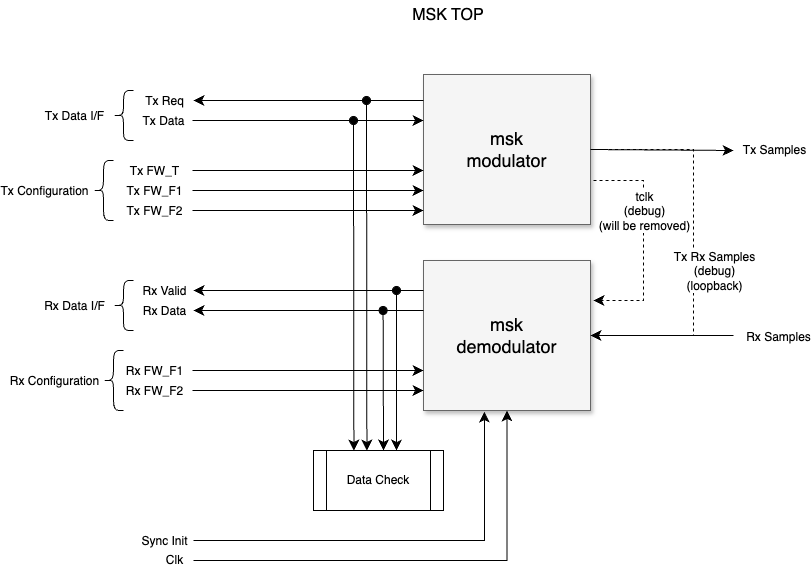

The diagram above was exported from draw.io. Its source (the exported page's mxGraphModel, read from the mxfile embedded in the PNG):
<mxGraphModel dx="1012" dy="703" grid="1" gridSize="10" guides="1" tooltips="1" connect="1" arrows="1" fold="1" page="1" pageScale="1.5" pageWidth="1169" pageHeight="826" background="none" math="0" shadow="0">
  <root>
    <mxCell id="0" style=";html=1;" />
    <mxCell id="1" style=";html=1;" parent="0" />
    <mxCell id="3a17f1ce550125da-8" value="msk&lt;div&gt;modulator&lt;/div&gt;" style="whiteSpace=wrap;html=1;shadow=1;fontSize=18;fillColor=#f5f5f5;strokeColor=#666666;" parent="1" vertex="1">
      <mxGeometry x="550" y="434" width="167" height="150" as="geometry" />
    </mxCell>
    <mxCell id="5MT85CLrAXMq4OrwpdyS-1" value="msk&lt;div&gt;demodulator&lt;/div&gt;" style="whiteSpace=wrap;html=1;shadow=1;fontSize=18;fillColor=#f5f5f5;strokeColor=#666666;" parent="1" vertex="1">
      <mxGeometry x="550" y="620" width="167" height="150" as="geometry" />
    </mxCell>
    <mxCell id="5MT85CLrAXMq4OrwpdyS-2" value="" style="edgeStyle=elbowEdgeStyle;elbow=vertical;endArrow=classic;html=1;curved=0;rounded=0;endSize=8;startSize=8;fontSize=12;dashed=1;" parent="1" source="3a17f1ce550125da-8" target="5MT85CLrAXMq4OrwpdyS-1" edge="1">
      <mxGeometry width="50" height="50" relative="1" as="geometry">
        <mxPoint x="720" y="630" as="sourcePoint" />
        <mxPoint x="790" y="710" as="targetPoint" />
        <Array as="points">
          <mxPoint x="820" y="600" />
        </Array>
      </mxGeometry>
    </mxCell>
    <mxCell id="5MT85CLrAXMq4OrwpdyS-3" value="Tx Rx Samples&lt;div&gt;(debug)&lt;/div&gt;&lt;div&gt;(loopback)&lt;/div&gt;" style="edgeLabel;html=1;align=center;verticalAlign=middle;resizable=0;points=[];fontSize=12;" parent="5MT85CLrAXMq4OrwpdyS-2" vertex="1" connectable="0">
      <mxGeometry x="-0.1218" relative="1" as="geometry">
        <mxPoint x="20" y="52" as="offset" />
      </mxGeometry>
    </mxCell>
    <mxCell id="5MT85CLrAXMq4OrwpdyS-4" value="" style="endArrow=classic;html=1;rounded=0;fontSize=12;startSize=8;endSize=8;curved=1;" parent="1" edge="1">
      <mxGeometry width="50" height="50" relative="1" as="geometry">
        <mxPoint x="550" y="460" as="sourcePoint" />
        <mxPoint x="320" y="460" as="targetPoint" />
      </mxGeometry>
    </mxCell>
    <mxCell id="5MT85CLrAXMq4OrwpdyS-5" value="Tx Req" style="edgeLabel;html=1;align=center;verticalAlign=middle;resizable=0;points=[];fontSize=12;" parent="5MT85CLrAXMq4OrwpdyS-4" vertex="1" connectable="0">
      <mxGeometry x="0.0001" y="1" relative="1" as="geometry">
        <mxPoint x="-145" y="-1" as="offset" />
      </mxGeometry>
    </mxCell>
    <mxCell id="5MT85CLrAXMq4OrwpdyS-6" value="" style="endArrow=classic;html=1;rounded=0;fontSize=12;startSize=8;endSize=8;curved=1;entryX=0.006;entryY=0.353;entryDx=0;entryDy=0;entryPerimeter=0;" parent="1" edge="1">
      <mxGeometry width="50" height="50" relative="1" as="geometry">
        <mxPoint x="319" y="480.05" as="sourcePoint" />
        <mxPoint x="550.002" y="480.00000000000006" as="targetPoint" />
      </mxGeometry>
    </mxCell>
    <mxCell id="5MT85CLrAXMq4OrwpdyS-7" value="Tx Data" style="edgeLabel;html=1;align=center;verticalAlign=middle;resizable=0;points=[];fontSize=12;" parent="5MT85CLrAXMq4OrwpdyS-6" vertex="1" connectable="0">
      <mxGeometry x="0.0043" relative="1" as="geometry">
        <mxPoint x="-145" as="offset" />
      </mxGeometry>
    </mxCell>
    <mxCell id="5MT85CLrAXMq4OrwpdyS-8" value="" style="endArrow=classic;html=1;rounded=0;fontSize=12;startSize=8;endSize=8;curved=1;entryX=0.006;entryY=0.353;entryDx=0;entryDy=0;entryPerimeter=0;" parent="1" edge="1">
      <mxGeometry width="50" height="50" relative="1" as="geometry">
        <mxPoint x="319" y="530" as="sourcePoint" />
        <mxPoint x="550" y="530" as="targetPoint" />
      </mxGeometry>
    </mxCell>
    <mxCell id="5MT85CLrAXMq4OrwpdyS-9" value="Tx FW_T" style="edgeLabel;html=1;align=center;verticalAlign=middle;resizable=0;points=[];fontSize=12;" parent="5MT85CLrAXMq4OrwpdyS-8" vertex="1" connectable="0">
      <mxGeometry x="0.0043" relative="1" as="geometry">
        <mxPoint x="-155" as="offset" />
      </mxGeometry>
    </mxCell>
    <mxCell id="5MT85CLrAXMq4OrwpdyS-10" value="" style="endArrow=classic;html=1;rounded=0;fontSize=12;startSize=8;endSize=8;curved=1;entryX=0.006;entryY=0.353;entryDx=0;entryDy=0;entryPerimeter=0;" parent="1" edge="1">
      <mxGeometry width="50" height="50" relative="1" as="geometry">
        <mxPoint x="319" y="550" as="sourcePoint" />
        <mxPoint x="550" y="550" as="targetPoint" />
      </mxGeometry>
    </mxCell>
    <mxCell id="5MT85CLrAXMq4OrwpdyS-11" value="Tx FW_F1" style="edgeLabel;html=1;align=center;verticalAlign=middle;resizable=0;points=[];fontSize=12;" parent="5MT85CLrAXMq4OrwpdyS-10" vertex="1" connectable="0">
      <mxGeometry x="0.0043" relative="1" as="geometry">
        <mxPoint x="-155" as="offset" />
      </mxGeometry>
    </mxCell>
    <mxCell id="5MT85CLrAXMq4OrwpdyS-12" value="" style="endArrow=classic;html=1;rounded=0;fontSize=12;startSize=8;endSize=8;curved=1;entryX=0.006;entryY=0.353;entryDx=0;entryDy=0;entryPerimeter=0;" parent="1" edge="1">
      <mxGeometry width="50" height="50" relative="1" as="geometry">
        <mxPoint x="319" y="570" as="sourcePoint" />
        <mxPoint x="550" y="570" as="targetPoint" />
      </mxGeometry>
    </mxCell>
    <mxCell id="5MT85CLrAXMq4OrwpdyS-13" value="Tx FW_F2" style="edgeLabel;html=1;align=center;verticalAlign=middle;resizable=0;points=[];fontSize=12;" parent="5MT85CLrAXMq4OrwpdyS-12" vertex="1" connectable="0">
      <mxGeometry x="0.0043" relative="1" as="geometry">
        <mxPoint x="-155" as="offset" />
      </mxGeometry>
    </mxCell>
    <mxCell id="5MT85CLrAXMq4OrwpdyS-16" value="" style="edgeStyle=elbowEdgeStyle;elbow=horizontal;endArrow=classic;html=1;curved=0;rounded=0;endSize=8;startSize=8;fontSize=12;dashed=1;" parent="1" edge="1">
      <mxGeometry width="50" height="50" relative="1" as="geometry">
        <mxPoint x="720" y="540" as="sourcePoint" />
        <mxPoint x="720" y="660" as="targetPoint" />
        <Array as="points">
          <mxPoint x="770" y="600" />
        </Array>
      </mxGeometry>
    </mxCell>
    <mxCell id="5MT85CLrAXMq4OrwpdyS-17" value="tclk&lt;div&gt;(debug)&lt;br&gt;&lt;div&gt;(will be removed)&lt;/div&gt;&lt;/div&gt;" style="edgeLabel;html=1;align=center;verticalAlign=middle;resizable=0;points=[];fontSize=12;" parent="5MT85CLrAXMq4OrwpdyS-16" vertex="1" connectable="0">
      <mxGeometry x="-0.2364" relative="1" as="geometry">
        <mxPoint y="-4" as="offset" />
      </mxGeometry>
    </mxCell>
    <mxCell id="5MT85CLrAXMq4OrwpdyS-29" value="" style="endArrow=classic;html=1;rounded=0;fontSize=12;startSize=8;endSize=8;curved=1;entryX=0.006;entryY=0.353;entryDx=0;entryDy=0;entryPerimeter=0;" parent="1" edge="1">
      <mxGeometry width="50" height="50" relative="1" as="geometry">
        <mxPoint x="319" y="730" as="sourcePoint" />
        <mxPoint x="550" y="730" as="targetPoint" />
      </mxGeometry>
    </mxCell>
    <mxCell id="5MT85CLrAXMq4OrwpdyS-30" value="Rx FW_F1" style="edgeLabel;html=1;align=center;verticalAlign=middle;resizable=0;points=[];fontSize=12;" parent="5MT85CLrAXMq4OrwpdyS-29" vertex="1" connectable="0">
      <mxGeometry x="0.0043" relative="1" as="geometry">
        <mxPoint x="-155" as="offset" />
      </mxGeometry>
    </mxCell>
    <mxCell id="5MT85CLrAXMq4OrwpdyS-31" value="" style="endArrow=classic;html=1;rounded=0;fontSize=12;startSize=8;endSize=8;curved=1;entryX=0.006;entryY=0.353;entryDx=0;entryDy=0;entryPerimeter=0;" parent="1" edge="1">
      <mxGeometry width="50" height="50" relative="1" as="geometry">
        <mxPoint x="319" y="750" as="sourcePoint" />
        <mxPoint x="550" y="750" as="targetPoint" />
      </mxGeometry>
    </mxCell>
    <mxCell id="5MT85CLrAXMq4OrwpdyS-32" value="Rx FW_F2" style="edgeLabel;html=1;align=center;verticalAlign=middle;resizable=0;points=[];fontSize=12;" parent="5MT85CLrAXMq4OrwpdyS-31" vertex="1" connectable="0">
      <mxGeometry x="0.0043" relative="1" as="geometry">
        <mxPoint x="-155" as="offset" />
      </mxGeometry>
    </mxCell>
    <mxCell id="5MT85CLrAXMq4OrwpdyS-33" value="" style="endArrow=classic;html=1;rounded=0;fontSize=12;startSize=8;endSize=8;curved=1;" parent="1" edge="1">
      <mxGeometry width="50" height="50" relative="1" as="geometry">
        <mxPoint x="550" y="650" as="sourcePoint" />
        <mxPoint x="320" y="650" as="targetPoint" />
      </mxGeometry>
    </mxCell>
    <mxCell id="5MT85CLrAXMq4OrwpdyS-34" value="Rx Valid" style="edgeLabel;html=1;align=center;verticalAlign=middle;resizable=0;points=[];fontSize=12;" parent="5MT85CLrAXMq4OrwpdyS-33" vertex="1" connectable="0">
      <mxGeometry x="0.0001" y="1" relative="1" as="geometry">
        <mxPoint x="-145" y="-1" as="offset" />
      </mxGeometry>
    </mxCell>
    <mxCell id="5MT85CLrAXMq4OrwpdyS-35" value="" style="endArrow=classic;html=1;rounded=0;fontSize=12;startSize=8;endSize=8;curved=1;" parent="1" edge="1">
      <mxGeometry width="50" height="50" relative="1" as="geometry">
        <mxPoint x="550" y="670" as="sourcePoint" />
        <mxPoint x="320" y="670" as="targetPoint" />
      </mxGeometry>
    </mxCell>
    <mxCell id="5MT85CLrAXMq4OrwpdyS-36" value="Rx Data" style="edgeLabel;html=1;align=center;verticalAlign=middle;resizable=0;points=[];fontSize=12;" parent="5MT85CLrAXMq4OrwpdyS-35" vertex="1" connectable="0">
      <mxGeometry x="0.0001" y="1" relative="1" as="geometry">
        <mxPoint x="-145" y="-1" as="offset" />
      </mxGeometry>
    </mxCell>
    <mxCell id="5MT85CLrAXMq4OrwpdyS-37" value="MSK TOP" style="text;strokeColor=none;fillColor=none;html=1;align=center;verticalAlign=middle;whiteSpace=wrap;rounded=0;fontSize=16;" parent="1" vertex="1">
      <mxGeometry x="530" y="360" width="90" height="30" as="geometry" />
    </mxCell>
    <mxCell id="5MT85CLrAXMq4OrwpdyS-38" value="Data Check" style="shape=process;whiteSpace=wrap;html=1;backgroundOutline=1;" parent="1" vertex="1">
      <mxGeometry x="440" y="810" width="130" height="60" as="geometry" />
    </mxCell>
    <mxCell id="5MT85CLrAXMq4OrwpdyS-39" value="" style="endArrow=classic;html=1;rounded=0;fontSize=12;startSize=8;endSize=8;curved=0;jumpStyle=arc;startArrow=oval;startFill=1;" parent="1" edge="1">
      <mxGeometry width="50" height="50" relative="1" as="geometry">
        <mxPoint x="523" y="650" as="sourcePoint" />
        <mxPoint x="523" y="810" as="targetPoint" />
      </mxGeometry>
    </mxCell>
    <mxCell id="5MT85CLrAXMq4OrwpdyS-40" value="" style="endArrow=classic;html=1;rounded=0;fontSize=12;startSize=8;endSize=8;curved=0;jumpStyle=arc;startArrow=oval;startFill=1;" parent="1" edge="1">
      <mxGeometry width="50" height="50" relative="1" as="geometry">
        <mxPoint x="509.6" y="670" as="sourcePoint" />
        <mxPoint x="510" y="810" as="targetPoint" />
      </mxGeometry>
    </mxCell>
    <mxCell id="5MT85CLrAXMq4OrwpdyS-41" value="" style="endArrow=classic;html=1;rounded=0;fontSize=12;startSize=8;endSize=8;curved=0;jumpStyle=arc;startArrow=oval;startFill=1;" parent="1" edge="1">
      <mxGeometry width="50" height="50" relative="1" as="geometry">
        <mxPoint x="493" y="460" as="sourcePoint" />
        <mxPoint x="493.4" y="810" as="targetPoint" />
      </mxGeometry>
    </mxCell>
    <mxCell id="5MT85CLrAXMq4OrwpdyS-42" value="" style="endArrow=classic;html=1;rounded=0;fontSize=12;startSize=8;endSize=8;curved=0;jumpStyle=arc;startArrow=oval;startFill=1;" parent="1" edge="1">
      <mxGeometry width="50" height="50" relative="1" as="geometry">
        <mxPoint x="480" y="480" as="sourcePoint" />
        <mxPoint x="480.4" y="810" as="targetPoint" />
      </mxGeometry>
    </mxCell>
    <mxCell id="IG-naH40gKWQB3MXzrK_-1" value="" style="edgeStyle=segmentEdgeStyle;endArrow=classic;html=1;curved=0;rounded=0;endSize=8;startSize=8;fontSize=12;" edge="1" parent="1" target="5MT85CLrAXMq4OrwpdyS-1">
      <mxGeometry width="50" height="50" relative="1" as="geometry">
        <mxPoint x="320" y="920" as="sourcePoint" />
        <mxPoint x="370" y="870" as="targetPoint" />
      </mxGeometry>
    </mxCell>
    <mxCell id="IG-naH40gKWQB3MXzrK_-2" value="Clk" style="edgeLabel;html=1;align=center;verticalAlign=middle;resizable=0;points=[];fontSize=12;" vertex="1" connectable="0" parent="IG-naH40gKWQB3MXzrK_-1">
      <mxGeometry x="-0.8662" y="1" relative="1" as="geometry">
        <mxPoint x="-51" as="offset" />
      </mxGeometry>
    </mxCell>
    <mxCell id="IG-naH40gKWQB3MXzrK_-3" value="" style="edgeStyle=segmentEdgeStyle;endArrow=classic;html=1;curved=0;rounded=0;endSize=8;startSize=8;fontSize=12;entryX=0.365;entryY=1.007;entryDx=0;entryDy=0;entryPerimeter=0;" edge="1" parent="1" target="5MT85CLrAXMq4OrwpdyS-1">
      <mxGeometry width="50" height="50" relative="1" as="geometry">
        <mxPoint x="320" y="900" as="sourcePoint" />
        <mxPoint x="370" y="850" as="targetPoint" />
      </mxGeometry>
    </mxCell>
    <mxCell id="IG-naH40gKWQB3MXzrK_-4" value="Sync Init" style="edgeLabel;html=1;align=center;verticalAlign=middle;resizable=0;points=[];fontSize=12;" vertex="1" connectable="0" parent="IG-naH40gKWQB3MXzrK_-3">
      <mxGeometry x="-0.8619" relative="1" as="geometry">
        <mxPoint x="-59" as="offset" />
      </mxGeometry>
    </mxCell>
    <mxCell id="IG-naH40gKWQB3MXzrK_-5" value="" style="shape=curlyBracket;whiteSpace=wrap;html=1;rounded=1;labelPosition=left;verticalLabelPosition=middle;align=right;verticalAlign=middle;" vertex="1" parent="1">
      <mxGeometry x="240" y="450" width="20" height="50" as="geometry" />
    </mxCell>
    <mxCell id="IG-naH40gKWQB3MXzrK_-6" value="Tx Data I/F" style="edgeLabel;html=1;align=center;verticalAlign=middle;resizable=0;points=[];fontSize=12;" vertex="1" connectable="0" parent="1">
      <mxGeometry x="200" y="475" as="geometry" />
    </mxCell>
    <mxCell id="IG-naH40gKWQB3MXzrK_-7" value="" style="shape=curlyBracket;whiteSpace=wrap;html=1;rounded=1;labelPosition=left;verticalLabelPosition=middle;align=right;verticalAlign=middle;" vertex="1" parent="1">
      <mxGeometry x="240" y="640" width="20" height="50" as="geometry" />
    </mxCell>
    <mxCell id="IG-naH40gKWQB3MXzrK_-8" value="Rx Data I/F" style="edgeLabel;html=1;align=center;verticalAlign=middle;resizable=0;points=[];fontSize=12;" vertex="1" connectable="0" parent="1">
      <mxGeometry x="200" y="665" as="geometry" />
    </mxCell>
    <mxCell id="IG-naH40gKWQB3MXzrK_-9" value="" style="shape=curlyBracket;whiteSpace=wrap;html=1;rounded=1;labelPosition=left;verticalLabelPosition=middle;align=right;verticalAlign=middle;" vertex="1" parent="1">
      <mxGeometry x="220" y="520" width="20" height="60" as="geometry" />
    </mxCell>
    <mxCell id="IG-naH40gKWQB3MXzrK_-10" value="Tx Configuration" style="edgeLabel;html=1;align=center;verticalAlign=middle;resizable=0;points=[];fontSize=12;" vertex="1" connectable="0" parent="1">
      <mxGeometry x="170" y="550" as="geometry" />
    </mxCell>
    <mxCell id="IG-naH40gKWQB3MXzrK_-11" value="" style="shape=curlyBracket;whiteSpace=wrap;html=1;rounded=1;labelPosition=left;verticalLabelPosition=middle;align=right;verticalAlign=middle;" vertex="1" parent="1">
      <mxGeometry x="230" y="710" width="20" height="60" as="geometry" />
    </mxCell>
    <mxCell id="IG-naH40gKWQB3MXzrK_-12" value="Rx Configuration" style="edgeLabel;html=1;align=center;verticalAlign=middle;resizable=0;points=[];fontSize=12;" vertex="1" connectable="0" parent="1">
      <mxGeometry x="180" y="740" as="geometry" />
    </mxCell>
    <mxCell id="IG-naH40gKWQB3MXzrK_-13" value="" style="endArrow=classic;html=1;rounded=0;fontSize=12;startSize=8;endSize=8;curved=1;exitX=1;exitY=0.5;exitDx=0;exitDy=0;" edge="1" parent="1" source="3a17f1ce550125da-8">
      <mxGeometry width="50" height="50" relative="1" as="geometry">
        <mxPoint x="840" y="510" as="sourcePoint" />
        <mxPoint x="860" y="510" as="targetPoint" />
      </mxGeometry>
    </mxCell>
    <mxCell id="IG-naH40gKWQB3MXzrK_-14" value="Tx Samples" style="edgeLabel;html=1;align=center;verticalAlign=middle;resizable=0;points=[];fontSize=12;" vertex="1" connectable="0" parent="1">
      <mxGeometry x="900" y="509" as="geometry" />
    </mxCell>
    <mxCell id="IG-naH40gKWQB3MXzrK_-15" value="" style="endArrow=classic;html=1;rounded=0;fontSize=12;startSize=8;endSize=8;curved=1;entryX=1;entryY=0.5;entryDx=0;entryDy=0;" edge="1" parent="1" target="5MT85CLrAXMq4OrwpdyS-1">
      <mxGeometry width="50" height="50" relative="1" as="geometry">
        <mxPoint x="860" y="695" as="sourcePoint" />
        <mxPoint x="860" y="720" as="targetPoint" />
      </mxGeometry>
    </mxCell>
    <mxCell id="IG-naH40gKWQB3MXzrK_-16" value="Rx Samples" style="edgeLabel;html=1;align=center;verticalAlign=middle;resizable=0;points=[];fontSize=12;" vertex="1" connectable="0" parent="1">
      <mxGeometry x="920" y="519" as="geometry">
        <mxPoint x="-16" y="177" as="offset" />
      </mxGeometry>
    </mxCell>
  </root>
</mxGraphModel>